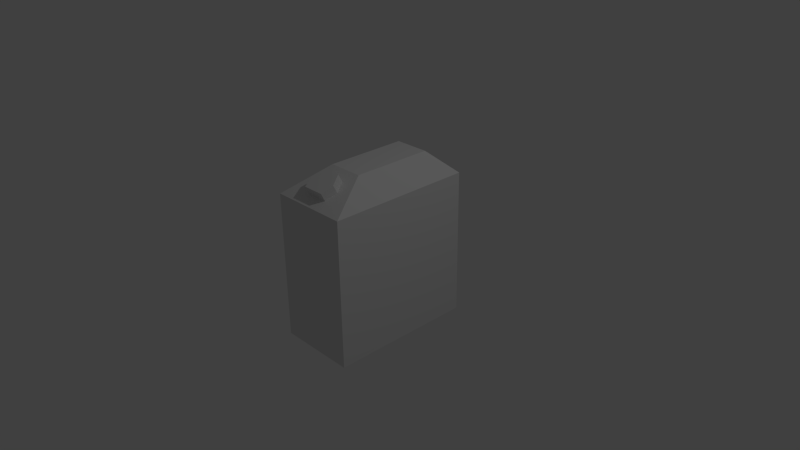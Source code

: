 # Source: fuel.blend  (saved by Blender 2.67.1; exported with 4.5.12 LTS)
import bpy
from mathutils import Matrix  # noqa: F401  (used for matrix-valued properties, if any)

bpy.ops.wm.read_factory_settings(use_empty=True)
scene = bpy.context.scene
scene.name = 'Scene'

# ---- collections
col_collection_1 = bpy.data.collections.new('Collection 1'); scene.collection.children.link(col_collection_1)

# ---- materials (node trees are filled in below, after node groups)
mat_material = bpy.data.materials.new('Material')
mat_material.alpha_threshold = 0.0
mat_material.use_transparent_shadow = False
mat_material.roughness = 0.5
mat_material.line_color = (0.0, 0.0, 0.0, 1.0)
mat_material_001 = bpy.data.materials.new('Material.001')
mat_material_001.alpha_threshold = 0.0
mat_material_001.use_transparent_shadow = False
mat_material_001.roughness = 0.5
mat_material_001.line_color = (0.0, 0.0, 0.0, 1.0)

# ---- material node trees

# ---- world
world_world = bpy.data.worlds.new('World'); scene.world = world_world
world_world.color = (0.05088, 0.05088, 0.05088)
world_world.use_sun_shadow = False
world_world.sun_shadow_jitter_overblur = 0.0
world_world.cycles.sampling_method = 'MANUAL'
world_world.cycles.sample_map_resolution = 256

# ---- cameras
cam_camera = bpy.data.cameras.new('Camera')
cam_camera.clip_end = 100.0
cam_camera.lens = 35.0
cam_camera.sensor_width = 32.0
cam_camera.sensor_height = 18.0
cam_camera.ortho_scale = 7.314
cam_camera.dof.focus_distance = 0.0
cam_camera.dof.aperture_fstop = 128.0

# ---- lights
light_lamp = bpy.data.lights.new('Lamp', 'POINT')
light_lamp.transmission_factor = 0.0
light_lamp.cutoff_distance = 30.0
light_lamp.energy = 100.0
light_lamp.shadow_buffer_clip_start = 1.001
light_lamp.shadow_soft_size = 0.1
light_lamp.shadow_maximum_resolution = 0.006
light_lamp.use_absolute_resolution = True
light_lamp.cycles.use_multiple_importance_sampling = False

# ---- meshes
me_cube_001 = bpy.data.meshes.new('Cube.001')
me_cube_001.from_pydata([(0.5383, 1.0, -1.0), (0.5383, -1.0, -1.0), (-0.5383, -1.0, -1.0), (-0.5383, 1.0, -1.0), (0.5383, 1.0, 1.0), (0.5383, -1.0, 1.0), (-0.5383, -1.0, 1.0), (-0.5383, 1.0, 1.0), (0.2404, 0.6878, 1.298), (0.2404, -0.4105, 1.298), (-0.2404, -0.4105, 1.298), (-0.2404, 0.6878, 1.298), (-2.98e-07, -1.0, 1.0), (-2.384e-07, -0.4105, 1.298), (-0.3894, -0.7053, 1.149), (0.3894, -0.7053, 1.149), (-3.219e-07, -0.6137, 1.334), (-0.2691, -1.0, 1.0), (-0.1202, -0.4105, 1.298), (-0.3149, -0.5579, 1.224), (0.4638, -0.8526, 1.075), (0.2691, -1.0, 1.0), (0.1202, -0.4105, 1.298), (-0.4638, -0.8526, 1.075), (0.3149, -0.5579, 1.224), (-2.635e-07, -0.5579, 1.224), (-2.831e-07, -0.8526, 1.075), (-0.1947, -0.7053, 1.149), (0.1947, -0.7053, 1.149), (0.1142, -0.5579, 1.224), (-0.1142, -0.5579, 1.224), (-0.1455, -0.8526, 1.075), (0.1455, -0.8526, 1.075), (-3.614e-07, -0.9084, 1.185), (-0.1947, -0.7611, 1.259), (0.1947, -0.7611, 1.259), (0.1142, -0.6137, 1.334), (-0.1142, -0.6137, 1.334), (-0.1484, -0.9084, 1.185), (0.1484, -0.9084, 1.185)], [], [(0, 1, 2, 3), (7, 6, 23, 14, 19, 10, 11), (0, 4, 5, 1), (1, 5, 21, 12, 17, 6, 2), (2, 6, 7, 3), (4, 0, 3, 7), (8, 11, 10, 18, 13, 22, 9), (5, 4, 8, 9, 24, 15, 20), (4, 7, 11, 8), (29, 24, 9, 22), (30, 25, 13, 18), (35, 36, 16, 37, 34, 38, 33, 39), (32, 20, 15, 28), (25, 29, 22, 13), (27, 31, 38, 34), (28, 15, 24, 29), (19, 30, 18, 10), (14, 27, 30, 19), (29, 25, 16, 36), (23, 31, 27, 14), (6, 17, 31, 23), (17, 12, 26, 31), (32, 28, 35, 39), (12, 21, 32, 26), (21, 5, 20, 32), (30, 27, 34, 37), (28, 29, 36, 35), (31, 26, 33, 38), (26, 32, 39, 33), (25, 30, 37, 16)])
_uv = me_cube_001.uv_layers.new(name='UVMap')
_uv.uv.foreach_set('vector', [0.6677, 0.179, 0.3355, 0.179, 0.3355, 0.0002147, 0.6677, 0.0002147, 0.3098, 0.2839, 0.1752, 0.5988, 0.1685, 0.5688, 0.1618, 0.5389, 0.155, 0.5087, 0.1483, 0.4776, 0.2225, 0.3045, 0.6425, 0.1793, 0.6425, 0.5118, 0.3101, 0.5118, 0.3101, 0.1793, 0.3355, 0.179, 0.003281, 0.179, 0.0001604, 0.0002402, 0.00328, 0.0001604, 0.003282, 0.0002148, 0.003281, 0.0002149, 0.3355, 0.0002147, 0.3101, 0.8446, 0.3101, 0.5121, 0.6425, 0.5121, 0.6425, 0.8446, 0.9998, 0.179, 0.6677, 0.179, 0.6677, 0.0002147, 0.9998, 0.0002145, 0.09753, 0.2873, 0.1753, 0.2992, 0.1483, 0.4776, 0.1245, 0.475, 0.1063, 0.4728, 0.08828, 0.4699, 0.06892, 0.4662, 0.0001604, 0.5625, 0.0001605, 0.236, 0.0689, 0.287, 0.06892, 0.4662, 0.05183, 0.4901, 0.03462, 0.5142, 0.01739, 0.5384, 0.0001605, 0.236, 0.1664, 0.1793, 0.1432, 0.2617, 0.0689, 0.287, 0.08403, 0.4962, 0.05183, 0.4901, 0.06892, 0.4662, 0.08828, 0.4699, 0.1205, 0.5026, 0.1021, 0.4994, 0.1063, 0.4728, 0.1245, 0.475, 0.06488, 0.6266, 0.05151, 0.6541, 0.03252, 0.6541, 0.01354, 0.6541, 0.0001604, 0.6266, 0.007849, 0.5992, 0.03252, 0.5992, 0.05719, 0.5992, 0.06857, 0.5486, 0.01739, 0.5384, 0.03462, 0.5142, 0.0659, 0.5204, 0.1021, 0.4994, 0.08403, 0.4962, 0.08828, 0.4699, 0.1063, 0.4728, 0.235, 0.653, 0.2478, 0.6688, 0.2342, 0.6889, 0.2151, 0.6574, 0.0659, 0.5204, 0.03462, 0.5142, 0.05183, 0.4901, 0.08403, 0.4962, 0.155, 0.5087, 0.1205, 0.5026, 0.1245, 0.475, 0.1483, 0.4776, 0.1618, 0.5389, 0.1292, 0.5325, 0.1205, 0.5026, 0.155, 0.5087, 0.2692, 0.6243, 0.2537, 0.6262, 0.2448, 0.6019, 0.2739, 0.5992, 0.1685, 0.5688, 0.1159, 0.5581, 0.1292, 0.5325, 0.1618, 0.5389, 0.1752, 0.5988, 0.1306, 0.5894, 0.1159, 0.5581, 0.1685, 0.5688, 0.1306, 0.5894, 0.08668, 0.5801, 0.09212, 0.5533, 0.1159, 0.5581, 0.285, 0.6613, 0.2859, 0.6415, 0.3098, 0.6291, 0.3098, 0.6738, 0.08668, 0.5801, 0.04328, 0.5712, 0.06857, 0.5486, 0.09212, 0.5533, 0.04328, 0.5712, 0.0001604, 0.5625, 0.01739, 0.5384, 0.06857, 0.5486, 0.2395, 0.6325, 0.235, 0.653, 0.2151, 0.6574, 0.2205, 0.6193, 0.2859, 0.6415, 0.2692, 0.6243, 0.2739, 0.5992, 0.3098, 0.6291, 0.2478, 0.6688, 0.266, 0.6675, 0.273, 0.6974, 0.2342, 0.6889, 0.266, 0.6675, 0.285, 0.6613, 0.3098, 0.6738, 0.273, 0.6974, 0.2537, 0.6262, 0.2395, 0.6325, 0.2205, 0.6193, 0.2448, 0.6019])
me_cube_001.materials.append(mat_material)
me_cube_001.materials.append(mat_material_001)
me_cube_001.use_remesh_preserve_volume = False
me_cube_001.use_remesh_preserve_attributes = False
me_cube_001.use_mirror_vertex_groups = False
me_cube_001.update()

# ---- objects
ob_cube = bpy.data.objects.new('Cube', me_cube_001)
ob_lamp = bpy.data.objects.new('Lamp', light_lamp)
ob_camera = bpy.data.objects.new('Camera', cam_camera)

# ---- transforms, parenting, visibility, modifiers, constraints
ob_cube.location = (0.0, 0.0, 0.0)
ob_cube.lock_rotations_4d = False
ob_cube.empty_display_type = 'ARROWS'
ob_cube.lineart.crease_threshold = 0.0
ob_lamp.location = (4.076, 1.005, 5.904)
ob_lamp.rotation_euler = (0.6503, 0.05522, 1.866)
ob_lamp.lock_rotations_4d = False
ob_lamp.empty_display_type = 'ARROWS'
ob_lamp.color = (0.0, 0.0, 0.0, 0.0)
ob_lamp.lineart.crease_threshold = 0.0
ob_camera.location = (7.481, -6.508, 5.344)
ob_camera.rotation_euler = (1.109, 0.01082, 0.8149)
ob_camera.lock_rotations_4d = False
ob_camera.empty_display_type = 'ARROWS'
ob_camera.color = (0.0, 0.0, 0.0, 0.0)
ob_camera.display_type = 'WIRE'
ob_camera.lineart.crease_threshold = 0.0

# ---- collection membership
col_collection_1.objects.link(ob_cube)
col_collection_1.objects.link(ob_lamp)
col_collection_1.objects.link(ob_camera)

# ---- scene / render settings (as saved in the file)
scene.camera = ob_camera
scene.frame_start = 1; scene.frame_end = 250; scene.frame_set(1)
scene.render.engine = 'BLENDER_EEVEE_NEXT'
scene.render.image_settings.color_mode = 'RGB'
scene.render.image_settings.compression = 90
scene.render.resolution_percentage = 50
scene.render.dither_intensity = 0.0
scene.cycles.use_denoising = False
scene.cycles.samples = 10
scene.cycles.sampling_pattern = 'TABULATED_SOBOL'
scene.cycles.light_sampling_threshold = 0.0
scene.cycles.use_adaptive_sampling = False
scene.cycles.use_light_tree = False
scene.cycles.blur_glossy = 0.0
scene.cycles.volume_bounces = 1
scene.cycles.pixel_filter_type = 'GAUSSIAN'
scene.cycles.sample_clamp_indirect = 0.0
scene.view_settings.view_transform = 'Standard'
bpy.context.view_layer.update()
